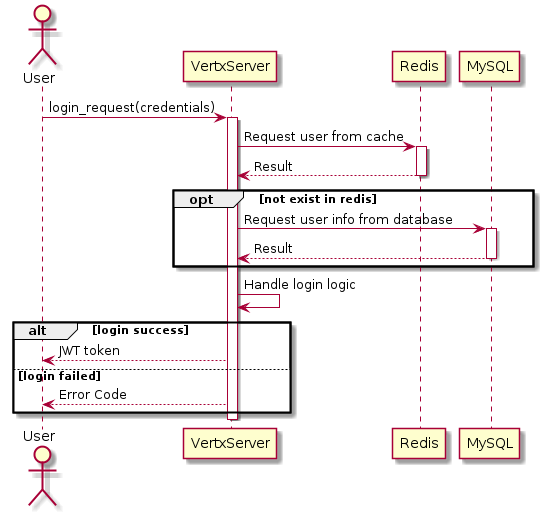

The diagram above was rendered by PlantUML. Its source (embedded in the PNG):
@startuml
actor User
User -> VertxServer: login_request(credentials)
activate VertxServer
    VertxServer -> Redis: Request user from cache
    activate Redis
    Redis --> VertxServer: Result
    deactivate Redis
    opt not exist in redis
        VertxServer -> MySQL: Request user info from database
        activate MySQL
        MySQL --> VertxServer: Result
        deactivate MySQL
    end
    VertxServer -> VertxServer: Handle login logic
    alt login success
        VertxServer --> User: JWT token
        else login failed
        VertxServer --> User: Error Code
    end
deactivate VertxServer
@enduml